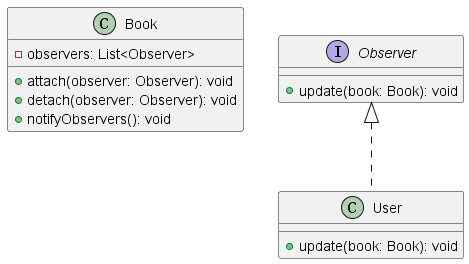

The diagram above was rendered by PlantUML. Its source (embedded in the PNG):
@startuml
class Book {
    -observers: List<Observer>
    +attach(observer: Observer): void
    +detach(observer: Observer): void
    +notifyObservers(): void
}

interface Observer {
    +update(book: Book): void
}

class User implements Observer {
    +update(book: Book): void
}
@enduml